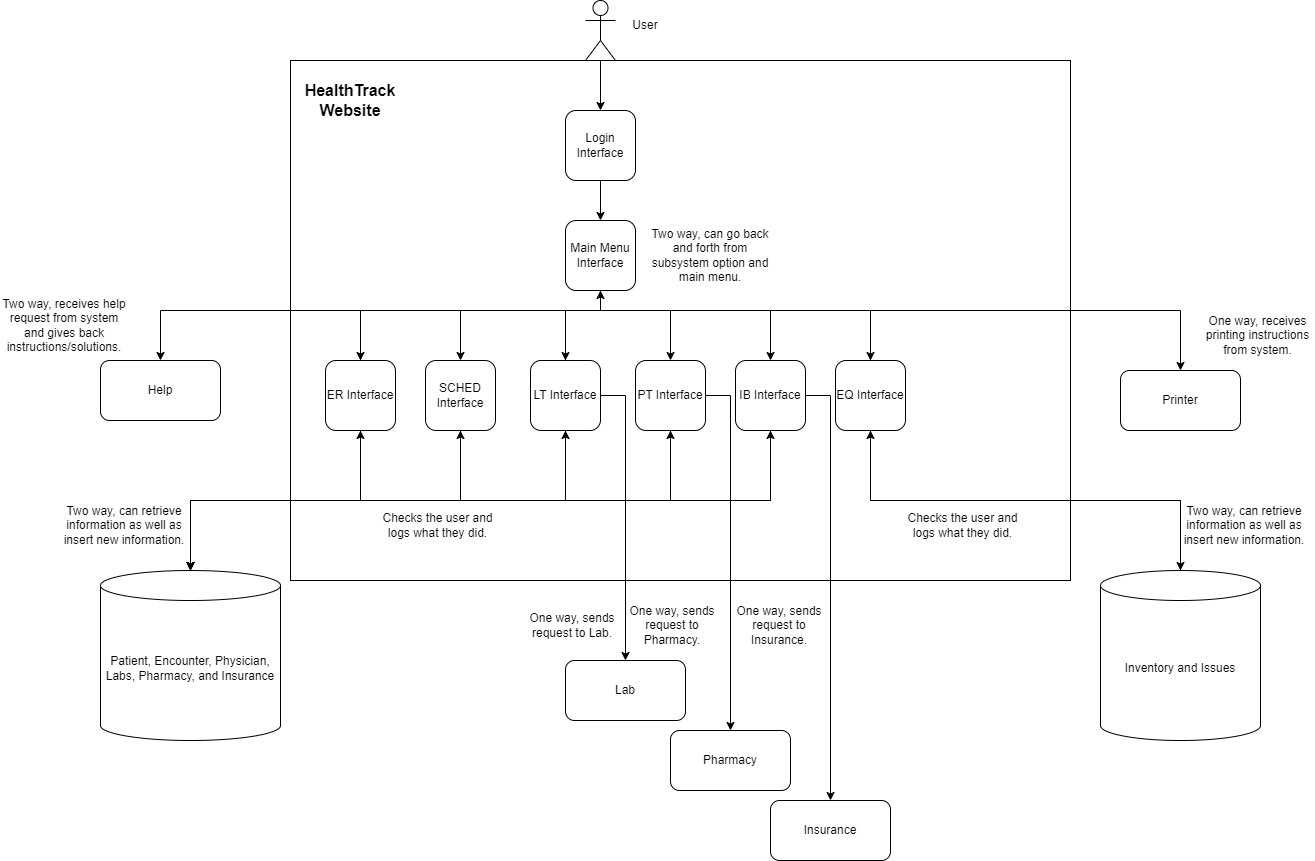

The diagram above was exported from draw.io. Its source (the exported page's mxGraphModel, read from the mxfile embedded in the PNG):
<mxGraphModel dx="2284" dy="746" grid="1" gridSize="10" guides="1" tooltips="1" connect="1" arrows="1" fold="1" page="1" pageScale="1" pageWidth="850" pageHeight="1100" math="0" shadow="0">
  <root>
    <mxCell id="0" />
    <mxCell id="1" parent="0" />
    <mxCell id="5JEJt822dgYkg4H3nIzR-18" value="" style="rounded=0;whiteSpace=wrap;html=1;" parent="1" vertex="1">
      <mxGeometry y="60" width="780" height="520" as="geometry" />
    </mxCell>
    <mxCell id="dy69Tk0aT936iijPi7bS-36" style="edgeStyle=orthogonalEdgeStyle;rounded=0;orthogonalLoop=1;jettySize=auto;html=1;exitX=0.5;exitY=1;exitDx=0;exitDy=0;entryX=0.5;entryY=0;entryDx=0;entryDy=0;" parent="1" source="dy69Tk0aT936iijPi7bS-2" target="dy69Tk0aT936iijPi7bS-3" edge="1">
      <mxGeometry relative="1" as="geometry" />
    </mxCell>
    <mxCell id="dy69Tk0aT936iijPi7bS-2" value="Login Interface" style="rounded=1;whiteSpace=wrap;html=1;" parent="1" vertex="1">
      <mxGeometry x="275" y="110" width="70" height="70" as="geometry" />
    </mxCell>
    <mxCell id="dy69Tk0aT936iijPi7bS-28" style="edgeStyle=orthogonalEdgeStyle;rounded=0;orthogonalLoop=1;jettySize=auto;html=1;exitX=0.5;exitY=1;exitDx=0;exitDy=0;entryX=0.5;entryY=0;entryDx=0;entryDy=0;" parent="1" source="dy69Tk0aT936iijPi7bS-3" target="dy69Tk0aT936iijPi7bS-4" edge="1">
      <mxGeometry relative="1" as="geometry">
        <Array as="points">
          <mxPoint x="310" y="310" />
          <mxPoint x="70" y="310" />
        </Array>
      </mxGeometry>
    </mxCell>
    <mxCell id="dy69Tk0aT936iijPi7bS-29" style="edgeStyle=orthogonalEdgeStyle;rounded=0;orthogonalLoop=1;jettySize=auto;html=1;exitX=0.5;exitY=1;exitDx=0;exitDy=0;entryX=0.5;entryY=0;entryDx=0;entryDy=0;" parent="1" source="dy69Tk0aT936iijPi7bS-3" target="dy69Tk0aT936iijPi7bS-5" edge="1">
      <mxGeometry relative="1" as="geometry">
        <Array as="points">
          <mxPoint x="310" y="310" />
          <mxPoint x="170" y="310" />
        </Array>
      </mxGeometry>
    </mxCell>
    <mxCell id="dy69Tk0aT936iijPi7bS-30" style="edgeStyle=orthogonalEdgeStyle;rounded=0;orthogonalLoop=1;jettySize=auto;html=1;exitX=0.5;exitY=1;exitDx=0;exitDy=0;entryX=0.5;entryY=0;entryDx=0;entryDy=0;" parent="1" source="dy69Tk0aT936iijPi7bS-3" target="dy69Tk0aT936iijPi7bS-10" edge="1">
      <mxGeometry relative="1" as="geometry">
        <Array as="points">
          <mxPoint x="310" y="310" />
          <mxPoint x="275" y="310" />
        </Array>
      </mxGeometry>
    </mxCell>
    <mxCell id="dy69Tk0aT936iijPi7bS-31" style="edgeStyle=orthogonalEdgeStyle;rounded=0;orthogonalLoop=1;jettySize=auto;html=1;exitX=0.5;exitY=1;exitDx=0;exitDy=0;entryX=0.5;entryY=0;entryDx=0;entryDy=0;" parent="1" source="dy69Tk0aT936iijPi7bS-3" target="dy69Tk0aT936iijPi7bS-7" edge="1">
      <mxGeometry relative="1" as="geometry">
        <Array as="points">
          <mxPoint x="310" y="310" />
          <mxPoint x="380" y="310" />
        </Array>
      </mxGeometry>
    </mxCell>
    <mxCell id="dy69Tk0aT936iijPi7bS-32" style="edgeStyle=orthogonalEdgeStyle;rounded=0;orthogonalLoop=1;jettySize=auto;html=1;exitX=0.5;exitY=1;exitDx=0;exitDy=0;entryX=0.5;entryY=0;entryDx=0;entryDy=0;" parent="1" source="dy69Tk0aT936iijPi7bS-3" target="dy69Tk0aT936iijPi7bS-8" edge="1">
      <mxGeometry relative="1" as="geometry">
        <Array as="points">
          <mxPoint x="310" y="310" />
          <mxPoint x="480" y="310" />
        </Array>
      </mxGeometry>
    </mxCell>
    <mxCell id="dy69Tk0aT936iijPi7bS-33" style="edgeStyle=orthogonalEdgeStyle;rounded=0;orthogonalLoop=1;jettySize=auto;html=1;exitX=0.5;exitY=1;exitDx=0;exitDy=0;entryX=0.5;entryY=0;entryDx=0;entryDy=0;" parent="1" source="dy69Tk0aT936iijPi7bS-3" target="dy69Tk0aT936iijPi7bS-9" edge="1">
      <mxGeometry relative="1" as="geometry">
        <Array as="points">
          <mxPoint x="310" y="310" />
          <mxPoint x="580" y="310" />
        </Array>
      </mxGeometry>
    </mxCell>
    <mxCell id="dy69Tk0aT936iijPi7bS-3" value="Main Menu Interface" style="rounded=1;whiteSpace=wrap;html=1;" parent="1" vertex="1">
      <mxGeometry x="275" y="220" width="70" height="70" as="geometry" />
    </mxCell>
    <mxCell id="5JEJt822dgYkg4H3nIzR-25" style="edgeStyle=orthogonalEdgeStyle;rounded=0;orthogonalLoop=1;jettySize=auto;html=1;exitX=0.5;exitY=0;exitDx=0;exitDy=0;entryX=0.5;entryY=0;entryDx=0;entryDy=0;" parent="1" source="dy69Tk0aT936iijPi7bS-4" target="5JEJt822dgYkg4H3nIzR-5" edge="1">
      <mxGeometry relative="1" as="geometry">
        <Array as="points">
          <mxPoint x="70" y="310" />
          <mxPoint x="-130" y="310" />
        </Array>
      </mxGeometry>
    </mxCell>
    <mxCell id="dy69Tk0aT936iijPi7bS-4" value="ER Interface" style="rounded=1;whiteSpace=wrap;html=1;" parent="1" vertex="1">
      <mxGeometry x="35" y="360" width="70" height="70" as="geometry" />
    </mxCell>
    <mxCell id="dy69Tk0aT936iijPi7bS-20" style="edgeStyle=orthogonalEdgeStyle;rounded=0;orthogonalLoop=1;jettySize=auto;html=1;exitX=0.5;exitY=1;exitDx=0;exitDy=0;entryX=0.5;entryY=0;entryDx=0;entryDy=0;entryPerimeter=0;" parent="1" source="dy69Tk0aT936iijPi7bS-5" target="dy69Tk0aT936iijPi7bS-11" edge="1">
      <mxGeometry relative="1" as="geometry">
        <mxPoint x="275" y="570" as="targetPoint" />
      </mxGeometry>
    </mxCell>
    <mxCell id="dy69Tk0aT936iijPi7bS-5" value="SCHED Interface" style="rounded=1;whiteSpace=wrap;html=1;" parent="1" vertex="1">
      <mxGeometry x="135" y="360" width="70" height="70" as="geometry" />
    </mxCell>
    <mxCell id="dy69Tk0aT936iijPi7bS-22" style="edgeStyle=orthogonalEdgeStyle;rounded=0;orthogonalLoop=1;jettySize=auto;html=1;exitX=0.5;exitY=1;exitDx=0;exitDy=0;entryX=0.5;entryY=0;entryDx=0;entryDy=0;entryPerimeter=0;" parent="1" source="dy69Tk0aT936iijPi7bS-7" target="dy69Tk0aT936iijPi7bS-11" edge="1">
      <mxGeometry relative="1" as="geometry">
        <mxPoint x="70" y="570" as="targetPoint" />
      </mxGeometry>
    </mxCell>
    <mxCell id="dy69Tk0aT936iijPi7bS-44" style="edgeStyle=orthogonalEdgeStyle;rounded=0;orthogonalLoop=1;jettySize=auto;html=1;exitX=1;exitY=0.5;exitDx=0;exitDy=0;entryX=0.5;entryY=0;entryDx=0;entryDy=0;" parent="1" source="dy69Tk0aT936iijPi7bS-7" target="dy69Tk0aT936iijPi7bS-41" edge="1">
      <mxGeometry relative="1" as="geometry" />
    </mxCell>
    <mxCell id="dy69Tk0aT936iijPi7bS-7" value="PT Interface" style="rounded=1;whiteSpace=wrap;html=1;" parent="1" vertex="1">
      <mxGeometry x="345" y="360" width="70" height="70" as="geometry" />
    </mxCell>
    <mxCell id="dy69Tk0aT936iijPi7bS-46" style="edgeStyle=orthogonalEdgeStyle;rounded=0;orthogonalLoop=1;jettySize=auto;html=1;exitX=1;exitY=0.5;exitDx=0;exitDy=0;entryX=0.5;entryY=0;entryDx=0;entryDy=0;" parent="1" source="dy69Tk0aT936iijPi7bS-8" target="dy69Tk0aT936iijPi7bS-42" edge="1">
      <mxGeometry relative="1" as="geometry">
        <mxPoint x="540" y="680" as="targetPoint" />
      </mxGeometry>
    </mxCell>
    <mxCell id="dy69Tk0aT936iijPi7bS-8" value="IB Interface" style="rounded=1;whiteSpace=wrap;html=1;" parent="1" vertex="1">
      <mxGeometry x="445" y="360" width="70" height="70" as="geometry" />
    </mxCell>
    <mxCell id="5JEJt822dgYkg4H3nIzR-17" style="edgeStyle=orthogonalEdgeStyle;rounded=0;orthogonalLoop=1;jettySize=auto;html=1;exitX=0.5;exitY=0;exitDx=0;exitDy=0;entryX=0.5;entryY=0;entryDx=0;entryDy=0;" parent="1" source="dy69Tk0aT936iijPi7bS-9" target="dy69Tk0aT936iijPi7bS-38" edge="1">
      <mxGeometry relative="1" as="geometry">
        <Array as="points">
          <mxPoint x="580" y="310" />
          <mxPoint x="890" y="310" />
        </Array>
      </mxGeometry>
    </mxCell>
    <mxCell id="dy69Tk0aT936iijPi7bS-9" value="EQ Interface" style="rounded=1;whiteSpace=wrap;html=1;" parent="1" vertex="1">
      <mxGeometry x="545" y="360" width="70" height="70" as="geometry" />
    </mxCell>
    <mxCell id="dy69Tk0aT936iijPi7bS-43" style="edgeStyle=orthogonalEdgeStyle;rounded=0;orthogonalLoop=1;jettySize=auto;html=1;exitX=1;exitY=0.5;exitDx=0;exitDy=0;entryX=0.5;entryY=0;entryDx=0;entryDy=0;" parent="1" source="dy69Tk0aT936iijPi7bS-10" target="dy69Tk0aT936iijPi7bS-40" edge="1">
      <mxGeometry relative="1" as="geometry" />
    </mxCell>
    <mxCell id="5JEJt822dgYkg4H3nIzR-26" style="edgeStyle=orthogonalEdgeStyle;rounded=0;orthogonalLoop=1;jettySize=auto;html=1;exitX=0.5;exitY=0;exitDx=0;exitDy=0;entryX=0.5;entryY=1;entryDx=0;entryDy=0;" parent="1" source="dy69Tk0aT936iijPi7bS-10" target="dy69Tk0aT936iijPi7bS-3" edge="1">
      <mxGeometry relative="1" as="geometry">
        <Array as="points">
          <mxPoint x="275" y="310" />
          <mxPoint x="310" y="310" />
        </Array>
      </mxGeometry>
    </mxCell>
    <mxCell id="dy69Tk0aT936iijPi7bS-10" value="LT Interface" style="rounded=1;whiteSpace=wrap;html=1;" parent="1" vertex="1">
      <mxGeometry x="240" y="360" width="70" height="70" as="geometry" />
    </mxCell>
    <mxCell id="dy69Tk0aT936iijPi7bS-19" style="edgeStyle=orthogonalEdgeStyle;rounded=0;orthogonalLoop=1;jettySize=auto;html=1;exitX=0.5;exitY=0;exitDx=0;exitDy=0;exitPerimeter=0;entryX=0.5;entryY=1;entryDx=0;entryDy=0;" parent="1" source="dy69Tk0aT936iijPi7bS-11" target="dy69Tk0aT936iijPi7bS-4" edge="1">
      <mxGeometry relative="1" as="geometry" />
    </mxCell>
    <mxCell id="dy69Tk0aT936iijPi7bS-24" style="edgeStyle=orthogonalEdgeStyle;rounded=0;orthogonalLoop=1;jettySize=auto;html=1;exitX=0.5;exitY=0;exitDx=0;exitDy=0;exitPerimeter=0;entryX=0.5;entryY=1;entryDx=0;entryDy=0;" parent="1" source="dy69Tk0aT936iijPi7bS-11" target="dy69Tk0aT936iijPi7bS-5" edge="1">
      <mxGeometry relative="1" as="geometry" />
    </mxCell>
    <mxCell id="dy69Tk0aT936iijPi7bS-25" style="edgeStyle=orthogonalEdgeStyle;rounded=0;orthogonalLoop=1;jettySize=auto;html=1;exitX=0.5;exitY=0;exitDx=0;exitDy=0;exitPerimeter=0;entryX=0.5;entryY=1;entryDx=0;entryDy=0;" parent="1" source="dy69Tk0aT936iijPi7bS-11" target="dy69Tk0aT936iijPi7bS-10" edge="1">
      <mxGeometry relative="1" as="geometry" />
    </mxCell>
    <mxCell id="dy69Tk0aT936iijPi7bS-26" style="edgeStyle=orthogonalEdgeStyle;rounded=0;orthogonalLoop=1;jettySize=auto;html=1;exitX=0.5;exitY=0;exitDx=0;exitDy=0;exitPerimeter=0;entryX=0.5;entryY=1;entryDx=0;entryDy=0;" parent="1" source="dy69Tk0aT936iijPi7bS-11" target="dy69Tk0aT936iijPi7bS-7" edge="1">
      <mxGeometry relative="1" as="geometry" />
    </mxCell>
    <mxCell id="dy69Tk0aT936iijPi7bS-27" style="edgeStyle=orthogonalEdgeStyle;rounded=0;orthogonalLoop=1;jettySize=auto;html=1;exitX=0.5;exitY=0;exitDx=0;exitDy=0;exitPerimeter=0;entryX=0.5;entryY=1;entryDx=0;entryDy=0;" parent="1" source="dy69Tk0aT936iijPi7bS-11" target="dy69Tk0aT936iijPi7bS-8" edge="1">
      <mxGeometry relative="1" as="geometry" />
    </mxCell>
    <mxCell id="dy69Tk0aT936iijPi7bS-11" value="Patient, Encounter, Physician, Labs, Pharmacy, and Insurance" style="shape=cylinder3;whiteSpace=wrap;html=1;boundedLbl=1;backgroundOutline=1;size=15;" parent="1" vertex="1">
      <mxGeometry x="-190" y="570" width="180" height="170" as="geometry" />
    </mxCell>
    <mxCell id="dy69Tk0aT936iijPi7bS-35" style="edgeStyle=orthogonalEdgeStyle;rounded=0;orthogonalLoop=1;jettySize=auto;html=1;exitX=0.5;exitY=0;exitDx=0;exitDy=0;exitPerimeter=0;entryX=0.5;entryY=1;entryDx=0;entryDy=0;" parent="1" source="dy69Tk0aT936iijPi7bS-16" target="dy69Tk0aT936iijPi7bS-9" edge="1">
      <mxGeometry relative="1" as="geometry" />
    </mxCell>
    <mxCell id="dy69Tk0aT936iijPi7bS-16" value="Inventory and Issues" style="shape=cylinder3;whiteSpace=wrap;html=1;boundedLbl=1;backgroundOutline=1;size=15;" parent="1" vertex="1">
      <mxGeometry x="810" y="570" width="160" height="170" as="geometry" />
    </mxCell>
    <mxCell id="dy69Tk0aT936iijPi7bS-18" style="edgeStyle=orthogonalEdgeStyle;rounded=0;orthogonalLoop=1;jettySize=auto;html=1;exitX=0.5;exitY=1;exitDx=0;exitDy=0;entryX=0.5;entryY=0;entryDx=0;entryDy=0;entryPerimeter=0;" parent="1" source="dy69Tk0aT936iijPi7bS-4" target="dy69Tk0aT936iijPi7bS-11" edge="1">
      <mxGeometry relative="1" as="geometry" />
    </mxCell>
    <mxCell id="dy69Tk0aT936iijPi7bS-21" style="edgeStyle=orthogonalEdgeStyle;rounded=0;orthogonalLoop=1;jettySize=auto;html=1;exitX=0.5;exitY=1;exitDx=0;exitDy=0;entryX=0.5;entryY=0;entryDx=0;entryDy=0;entryPerimeter=0;" parent="1" source="dy69Tk0aT936iijPi7bS-10" target="dy69Tk0aT936iijPi7bS-11" edge="1">
      <mxGeometry relative="1" as="geometry" />
    </mxCell>
    <mxCell id="dy69Tk0aT936iijPi7bS-23" style="edgeStyle=orthogonalEdgeStyle;rounded=0;orthogonalLoop=1;jettySize=auto;html=1;exitX=0.5;exitY=1;exitDx=0;exitDy=0;entryX=0.5;entryY=0;entryDx=0;entryDy=0;entryPerimeter=0;" parent="1" source="dy69Tk0aT936iijPi7bS-8" target="dy69Tk0aT936iijPi7bS-11" edge="1">
      <mxGeometry relative="1" as="geometry" />
    </mxCell>
    <mxCell id="dy69Tk0aT936iijPi7bS-34" style="edgeStyle=orthogonalEdgeStyle;rounded=0;orthogonalLoop=1;jettySize=auto;html=1;exitX=0.5;exitY=1;exitDx=0;exitDy=0;entryX=0.5;entryY=0;entryDx=0;entryDy=0;entryPerimeter=0;" parent="1" source="dy69Tk0aT936iijPi7bS-9" target="dy69Tk0aT936iijPi7bS-16" edge="1">
      <mxGeometry relative="1" as="geometry" />
    </mxCell>
    <mxCell id="dy69Tk0aT936iijPi7bS-38" value="Printer" style="rounded=1;whiteSpace=wrap;html=1;" parent="1" vertex="1">
      <mxGeometry x="830" y="370" width="120" height="60" as="geometry" />
    </mxCell>
    <mxCell id="dy69Tk0aT936iijPi7bS-40" value="Lab&lt;span style=&quot;color: rgba(0, 0, 0, 0); font-family: monospace; font-size: 0px; text-align: start; text-wrap: nowrap;&quot;&gt;%3CmxGraphModel%3E%3Croot%3E%3CmxCell%20id%3D%220%22%2F%3E%3CmxCell%20id%3D%221%22%20parent%3D%220%22%2F%3E%3CmxCell%20id%3D%222%22%20value%3D%22Printer%22%20style%3D%22rounded%3D1%3BwhiteSpace%3Dwrap%3Bhtml%3D1%3B%22%20vertex%3D%221%22%20parent%3D%221%22%3E%3CmxGeometry%20x%3D%22695%22%20y%3D%22365%22%20width%3D%22120%22%20height%3D%2260%22%20as%3D%22geometry%22%2F%3E%3C%2FmxCell%3E%3C%2Froot%3E%3C%2FmxGraphModel%3E&lt;/span&gt;" style="rounded=1;whiteSpace=wrap;html=1;" parent="1" vertex="1">
      <mxGeometry x="275" y="660" width="120" height="60" as="geometry" />
    </mxCell>
    <mxCell id="dy69Tk0aT936iijPi7bS-41" value="Pharmacy" style="rounded=1;whiteSpace=wrap;html=1;" parent="1" vertex="1">
      <mxGeometry x="380" y="730" width="120" height="60" as="geometry" />
    </mxCell>
    <mxCell id="dy69Tk0aT936iijPi7bS-42" value="Insurance" style="rounded=1;whiteSpace=wrap;html=1;" parent="1" vertex="1">
      <mxGeometry x="480" y="800" width="120" height="60" as="geometry" />
    </mxCell>
    <mxCell id="5JEJt822dgYkg4H3nIzR-3" value="Checks the user and logs what they did." style="text;html=1;align=center;verticalAlign=middle;whiteSpace=wrap;rounded=0;" parent="1" vertex="1">
      <mxGeometry x="90" y="510" width="115" height="30" as="geometry" />
    </mxCell>
    <mxCell id="5JEJt822dgYkg4H3nIzR-4" value="Checks the user and logs what they did." style="text;html=1;align=center;verticalAlign=middle;whiteSpace=wrap;rounded=0;" parent="1" vertex="1">
      <mxGeometry x="615" y="510" width="115" height="30" as="geometry" />
    </mxCell>
    <mxCell id="5JEJt822dgYkg4H3nIzR-5" value="Help" style="rounded=1;whiteSpace=wrap;html=1;" parent="1" vertex="1">
      <mxGeometry x="-190" y="360" width="120" height="60" as="geometry" />
    </mxCell>
    <mxCell id="5JEJt822dgYkg4H3nIzR-9" value="Two way, receives help request from system and gives back instructions/solutions." style="text;html=1;align=center;verticalAlign=middle;whiteSpace=wrap;rounded=0;" parent="1" vertex="1">
      <mxGeometry x="-290" y="310" width="127.5" height="30" as="geometry" />
    </mxCell>
    <mxCell id="5JEJt822dgYkg4H3nIzR-10" value="One way, receives printing instructions from system." style="text;html=1;align=center;verticalAlign=middle;whiteSpace=wrap;rounded=0;" parent="1" vertex="1">
      <mxGeometry x="910" y="320" width="115" height="30" as="geometry" />
    </mxCell>
    <mxCell id="5JEJt822dgYkg4H3nIzR-12" value="One way, sends request to Pharmacy." style="text;html=1;align=center;verticalAlign=middle;whiteSpace=wrap;rounded=0;" parent="1" vertex="1">
      <mxGeometry x="338" y="610" width="87.5" height="30" as="geometry" />
    </mxCell>
    <mxCell id="5JEJt822dgYkg4H3nIzR-13" value="One way, sends request to Lab." style="text;html=1;align=center;verticalAlign=middle;whiteSpace=wrap;rounded=0;" parent="1" vertex="1">
      <mxGeometry x="237.5" y="610" width="87.5" height="30" as="geometry" />
    </mxCell>
    <mxCell id="5JEJt822dgYkg4H3nIzR-14" value="One way, sends request to Insurance." style="text;html=1;align=center;verticalAlign=middle;whiteSpace=wrap;rounded=0;" parent="1" vertex="1">
      <mxGeometry x="445" y="610" width="87.5" height="30" as="geometry" />
    </mxCell>
    <mxCell id="5JEJt822dgYkg4H3nIzR-15" value="Two way, can retrieve information as well as insert new information." style="text;html=1;align=center;verticalAlign=middle;whiteSpace=wrap;rounded=0;" parent="1" vertex="1">
      <mxGeometry x="-230" y="510" width="127.5" height="30" as="geometry" />
    </mxCell>
    <mxCell id="5JEJt822dgYkg4H3nIzR-16" value="Two way, can retrieve information as well as insert new information." style="text;html=1;align=center;verticalAlign=middle;whiteSpace=wrap;rounded=0;" parent="1" vertex="1">
      <mxGeometry x="890" y="510" width="127.5" height="30" as="geometry" />
    </mxCell>
    <mxCell id="5JEJt822dgYkg4H3nIzR-19" value="&lt;div&gt;&lt;br&gt;&lt;/div&gt;" style="shape=umlActor;verticalLabelPosition=bottom;verticalAlign=top;html=1;outlineConnect=0;" parent="1" vertex="1">
      <mxGeometry x="295" width="30" height="60" as="geometry" />
    </mxCell>
    <mxCell id="5JEJt822dgYkg4H3nIzR-20" value="" style="endArrow=classic;html=1;rounded=0;entryX=0.5;entryY=0;entryDx=0;entryDy=0;" parent="1" source="5JEJt822dgYkg4H3nIzR-19" target="dy69Tk0aT936iijPi7bS-2" edge="1">
      <mxGeometry width="50" height="50" relative="1" as="geometry">
        <mxPoint x="210" y="50" as="sourcePoint" />
        <mxPoint x="260" as="targetPoint" />
      </mxGeometry>
    </mxCell>
    <mxCell id="5JEJt822dgYkg4H3nIzR-21" value="User" style="text;html=1;align=center;verticalAlign=middle;whiteSpace=wrap;rounded=0;" parent="1" vertex="1">
      <mxGeometry x="325" y="10" width="60" height="30" as="geometry" />
    </mxCell>
    <mxCell id="5JEJt822dgYkg4H3nIzR-27" value="Two way, can go back and forth from subsystem option and main menu." style="text;html=1;align=center;verticalAlign=middle;whiteSpace=wrap;rounded=0;" parent="1" vertex="1">
      <mxGeometry x="360" y="240" width="120" height="30" as="geometry" />
    </mxCell>
    <mxCell id="5JEJt822dgYkg4H3nIzR-28" value="&lt;b&gt;&lt;font style=&quot;font-size: 16px;&quot;&gt;HealthTrack Website&lt;/font&gt;&lt;/b&gt;" style="text;html=1;align=center;verticalAlign=middle;whiteSpace=wrap;rounded=0;" parent="1" vertex="1">
      <mxGeometry x="10" y="70" width="100" height="60" as="geometry" />
    </mxCell>
  </root>
</mxGraphModel>